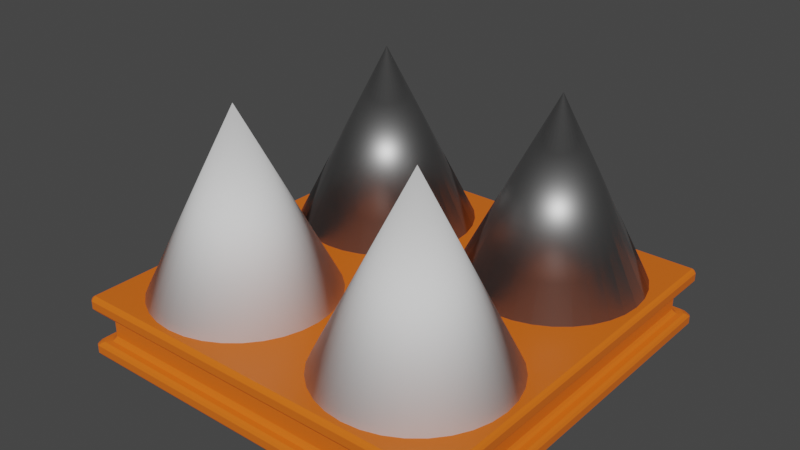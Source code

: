 # Source: spike.blend  (saved by Blender 2.82.7; exported with 4.5.12 LTS)
import bpy
from mathutils import Matrix  # noqa: F401  (used for matrix-valued properties, if any)

bpy.ops.wm.read_factory_settings(use_empty=True)
scene = bpy.context.scene
scene.name = 'Scene'

# ---- collections
col_collection = bpy.data.collections.new('Collection'); scene.collection.children.link(col_collection)

# ---- materials (node trees are filled in below, after node groups)
mat_base = bpy.data.materials.new('Base')
mat_base.alpha_threshold = 0.0
mat_base.use_transparent_shadow = False
mat_base.line_color = (0.0, 0.0, 0.0, 1.0)
mat_base_1 = bpy.data.materials.new('base')
mat_base_1.use_transparent_shadow = False

# ---- material node trees
mat_base.use_nodes = True; mat_base.node_tree.nodes.clear()
_N = mat_base.node_tree.nodes; _L = mat_base.node_tree.links
n0 = _N.new('ShaderNodeOutputMaterial'); n0.name = 'Material Output'; n0.location = (300, 300)
n1 = _N.new('ShaderNodeBsdfPrincipled'); n1.name = 'Principled BSDF'; n1.location = (10, 300)
n1.distribution = 'GGX'
n1.subsurface_method = 'BURLEY'
n1.inputs[0].default_value = (0.8, 0.148, 0.01005, 1.0)
n1.inputs[2].default_value = 0.4
n1.inputs[3].default_value = 1.45
n1.inputs[27].default_value = (0.0, 0.0, 0.0, 1.0)
n1.inputs[28].default_value = 1.0
_L.new(n1.outputs[0], n0.inputs[0])
n0.is_active_output = True
mat_base_1.use_nodes = True; mat_base_1.node_tree.nodes.clear()
_N = mat_base_1.node_tree.nodes; _L = mat_base_1.node_tree.links
n0 = _N.new('ShaderNodeOutputMaterial'); n0.name = 'Material Output'; n0.location = (300, 300)
n1 = _N.new('ShaderNodeBsdfPrincipled'); n1.name = 'Principled BSDF'; n1.location = (10, 300)
n1.distribution = 'GGX'
n1.subsurface_method = 'BURLEY'
n1.inputs[0].default_value = (0.3108, 0.3108, 0.3108, 1.0)
n1.inputs[1].default_value = 1.0
n1.inputs[3].default_value = 1.45
n1.inputs[27].default_value = (0.0, 0.0, 0.0, 1.0)
n1.inputs[28].default_value = 1.0
_L.new(n1.outputs[0], n0.inputs[0])
n0.is_active_output = True

# ---- world
world_world = bpy.data.worlds.new('World'); scene.world = world_world
world_world.use_nodes = True; world_world.node_tree.nodes.clear()
_N = world_world.node_tree.nodes; _L = world_world.node_tree.links
n0 = _N.new('ShaderNodeOutputWorld'); n0.name = 'World Output'; n0.location = (300, 300)
n1 = _N.new('ShaderNodeBackground'); n1.name = 'Background'; n1.location = (10, 300)
n1.inputs[0].default_value = (0.05088, 0.05088, 0.05088, 1.0)
_L.new(n1.outputs[0], n0.inputs[0])
n0.is_active_output = True
world_world.color = (0.05088, 0.05088, 0.05088)
world_world.use_sun_shadow = False
world_world.sun_shadow_jitter_overblur = 0.0

# ---- meshes
me_cube = bpy.data.meshes.new('Cube')
me_cube.from_pydata([(1.0, 0.98, -0.7048), (0.98, 1.0, -0.7048), (0.98, 0.98, -0.6848), (0.9921, 0.9921, -0.7048), (0.989, 0.989, -0.6958), (0.98, 0.9921, -0.6927), (0.9921, 0.98, -0.6927), (0.98, 0.98, -1.0), (0.98, 1.0, -0.98), (1.0, 0.98, -0.98), (0.98, 0.9921, -0.9921), (0.989, 0.989, -0.989), (0.9921, 0.9921, -0.98), (0.9921, 0.98, -0.9921), (0.98, -1.0, -0.7048), (1.0, -0.98, -0.7048), (0.98, -0.98, -0.6848), (0.9921, -0.9921, -0.7048), (0.989, -0.989, -0.6958), (0.9921, -0.98, -0.6927), (0.98, -0.9921, -0.6927), (1.0, -0.98, -0.98), (0.98, -1.0, -0.98), (0.98, -0.98, -1.0), (0.9921, -0.9921, -0.98), (0.989, -0.989, -0.989), (0.98, -0.9921, -0.9921), (0.9921, -0.98, -0.9921), (-1.0, 0.98, -0.7048), (-0.98, 0.98, -0.6848), (-0.98, 1.0, -0.7048), (-0.9921, 0.98, -0.6927), (-0.989, 0.989, -0.6958), (-0.98, 0.9921, -0.6927), (-0.9921, 0.9921, -0.7048), (-1.0, 0.98, -0.98), (-0.98, 1.0, -0.98), (-0.98, 0.98, -1.0), (-0.9921, 0.9921, -0.98), (-0.989, 0.989, -0.989), (-0.98, 0.9921, -0.9921), (-0.9921, 0.98, -0.9921), (-1.0, -0.98, -0.7048), (-0.98, -1.0, -0.7048), (-0.98, -0.98, -0.6848), (-0.9921, -0.9921, -0.7048), (-0.989, -0.989, -0.6958), (-0.98, -0.9921, -0.6927), (-0.9921, -0.98, -0.6927), (-1.0, -0.98, -0.98), (-0.98, -0.98, -1.0), (-0.98, -1.0, -0.98), (-0.9921, -0.98, -0.9921), (-0.989, -0.989, -0.989), (-0.98, -0.9921, -0.9921), (-0.9921, -0.9921, -0.98), (1.0, 0.98, -0.7437), (0.9801, 0.9518, -0.7652), (0.9518, 0.9801, -0.7652), (0.98, 1.0, -0.7437), (0.9921, 0.9659, -0.7563), (0.9818, 0.9818, -0.7563), (0.966, 0.966, -0.7655), (0.9659, 0.9921, -0.7563), (0.9921, 0.9921, -0.7437), (1.0, 0.98, -0.9411), (0.98, 1.0, -0.9411), (0.9518, 0.9801, -0.9196), (0.9801, 0.9518, -0.9196), (0.9921, 0.9921, -0.9411), (0.9818, 0.9818, -0.9285), (0.9659, 0.9921, -0.9284), (0.966, 0.966, -0.9193), (0.9921, 0.9659, -0.9284), (-0.98, -1.0, -0.9411), (-0.9518, -0.9801, -0.9196), (-0.9801, -0.9518, -0.9196), (-1.0, -0.98, -0.9411), (-0.9659, -0.9921, -0.9284), (-0.9818, -0.9818, -0.9285), (-0.966, -0.966, -0.9193), (-0.9921, -0.9659, -0.9284), (-0.9921, -0.9921, -0.9411), (-0.98, -1.0, -0.7437), (-1.0, -0.98, -0.7437), (-0.9801, -0.9518, -0.7652), (-0.9518, -0.9801, -0.7652), (-0.9921, -0.9921, -0.7437), (-0.9818, -0.9818, -0.7563), (-0.9921, -0.9659, -0.7563), (-0.966, -0.966, -0.7655), (-0.9659, -0.9921, -0.7563), (0.98, -1.0, -0.7437), (0.9518, -0.9801, -0.7652), (0.9801, -0.9518, -0.7652), (1.0, -0.98, -0.7437), (0.9659, -0.9921, -0.7563), (0.9818, -0.9818, -0.7563), (0.966, -0.966, -0.7655), (0.9921, -0.9659, -0.7563), (0.9921, -0.9921, -0.7437), (0.98, -1.0, -0.9411), (1.0, -0.98, -0.9411), (0.9801, -0.9518, -0.9196), (0.9518, -0.9801, -0.9196), (0.9921, -0.9921, -0.9411), (0.9818, -0.9818, -0.9285), (0.9921, -0.9659, -0.9284), (0.966, -0.966, -0.9193), (0.9659, -0.9921, -0.9284), (-1.0, 0.98, -0.7437), (-0.98, 1.0, -0.7437), (-0.9518, 0.9801, -0.7652), (-0.9801, 0.9518, -0.7652), (-0.9921, 0.9921, -0.7437), (-0.9818, 0.9818, -0.7563), (-0.9659, 0.9921, -0.7563), (-0.966, 0.966, -0.7655), (-0.9921, 0.9659, -0.7563), (-1.0, 0.98, -0.9411), (-0.9801, 0.9518, -0.9196), (-0.9518, 0.9801, -0.9196), (-0.98, 1.0, -0.9411), (-0.9921, 0.9659, -0.9284), (-0.9818, 0.9818, -0.9285), (-0.966, 0.966, -0.9193), (-0.9659, 0.9921, -0.9284), (-0.9921, 0.9921, -0.9411), (0.935, 0.915, -0.7888), (0.915, 0.935, -0.7888), (0.9267, 0.955, -0.7672), (0.955, 0.9267, -0.7672), (0.9271, 0.9271, -0.7888), (0.9332, 0.9332, -0.7762), (0.9209, 0.9429, -0.7761), (0.9408, 0.9408, -0.7674), (0.9429, 0.9209, -0.7761), (0.955, 0.9267, -0.9176), (0.9267, 0.955, -0.9176), (0.915, 0.935, -0.896), (0.935, 0.915, -0.896), (0.9408, 0.9408, -0.9173), (0.9332, 0.9332, -0.9086), (0.9209, 0.9429, -0.9087), (0.9271, 0.9271, -0.896), (0.9429, 0.9209, -0.9087), (-0.915, -0.935, -0.896), (-0.935, -0.915, -0.896), (-0.955, -0.9267, -0.9176), (-0.9267, -0.955, -0.9176), (-0.9271, -0.9271, -0.896), (-0.9332, -0.9332, -0.9086), (-0.9429, -0.9209, -0.9087), (-0.9408, -0.9408, -0.9173), (-0.9209, -0.9429, -0.9087), (-0.9267, -0.955, -0.7672), (-0.955, -0.9267, -0.7672), (-0.935, -0.915, -0.7888), (-0.915, -0.935, -0.7888), (-0.9408, -0.9408, -0.7674), (-0.9332, -0.9332, -0.7762), (-0.9429, -0.9209, -0.7761), (-0.9271, -0.9271, -0.7888), (-0.9209, -0.9429, -0.7761), (0.915, -0.935, -0.7888), (0.935, -0.915, -0.7888), (0.955, -0.9267, -0.7672), (0.9267, -0.955, -0.7672), (0.9271, -0.9271, -0.7888), (0.9332, -0.9332, -0.7762), (0.9429, -0.9209, -0.7761), (0.9408, -0.9408, -0.7674), (0.9209, -0.9429, -0.7761), (0.9267, -0.955, -0.9176), (0.955, -0.9267, -0.9176), (0.935, -0.915, -0.896), (0.915, -0.935, -0.896), (0.9408, -0.9408, -0.9173), (0.9332, -0.9332, -0.9086), (0.9429, -0.9209, -0.9087), (0.9271, -0.9271, -0.896), (0.9209, -0.9429, -0.9087), (-0.935, 0.915, -0.7888), (-0.955, 0.9267, -0.7672), (-0.9267, 0.955, -0.7672), (-0.915, 0.935, -0.7888), (-0.9429, 0.9209, -0.7761), (-0.9332, 0.9332, -0.7762), (-0.9408, 0.9408, -0.7674), (-0.9209, 0.9429, -0.7761), (-0.9271, 0.9271, -0.7888), (-0.955, 0.9267, -0.9176), (-0.935, 0.915, -0.896), (-0.915, 0.935, -0.896), (-0.9267, 0.955, -0.9176), (-0.9429, 0.9209, -0.9087), (-0.9332, 0.9332, -0.9086), (-0.9271, 0.9271, -0.896), (-0.9209, 0.9429, -0.9087), (-0.9408, 0.9408, -0.9173)], [], [(111, 30, 1, 59), (22, 101, 74, 51), (49, 77, 119, 35), (92, 14, 43, 83), (2, 29, 44, 16), (36, 122, 66, 8), (9, 65, 102, 21), (140, 128, 165, 175), (37, 7, 23, 50), (85, 113, 183, 156), (112, 58, 130, 184), (120, 76, 148, 191), (84, 42, 28, 110), (67, 121, 194, 138), (176, 164, 158, 146), (193, 185, 129, 139), (147, 157, 182, 192), (103, 68, 137, 174), (57, 94, 166, 131), (93, 86, 155, 167), (75, 104, 173, 149), (0, 3, 4, 6), (1, 5, 4, 3), (2, 6, 4, 5), (7, 10, 11, 13), (8, 12, 11, 10), (9, 13, 11, 12), (14, 17, 18, 20), (15, 19, 18, 17), (16, 20, 18, 19), (21, 24, 25, 27), (22, 26, 25, 24), (23, 27, 25, 26), (28, 31, 32, 34), (29, 33, 32, 31), (30, 34, 32, 33), (35, 38, 39, 41), (36, 40, 39, 38), (37, 41, 39, 40), (42, 45, 46, 48), (43, 47, 46, 45), (44, 48, 46, 47), (49, 52, 53, 55), (50, 54, 53, 52), (51, 55, 53, 54), (56, 60, 61, 64), (57, 62, 61, 60), (58, 63, 61, 62), (59, 64, 61, 63), (65, 69, 70, 73), (66, 71, 70, 69), (67, 72, 70, 71), (68, 73, 70, 72), (74, 78, 79, 82), (75, 80, 79, 78), (76, 81, 79, 80), (77, 82, 79, 81), (83, 87, 88, 91), (84, 89, 88, 87), (85, 90, 88, 89), (86, 91, 88, 90), (92, 96, 97, 100), (93, 98, 97, 96), (94, 99, 97, 98), (95, 100, 97, 99), (101, 105, 106, 109), (102, 107, 106, 105), (103, 108, 106, 107), (104, 109, 106, 108), (110, 114, 115, 118), (111, 116, 115, 114), (112, 117, 115, 116), (113, 118, 115, 117), (119, 123, 124, 127), (120, 125, 124, 123), (121, 126, 124, 125), (122, 127, 124, 126), (128, 132, 133, 136), (129, 134, 133, 132), (130, 135, 133, 134), (131, 136, 133, 135), (137, 141, 142, 145), (138, 143, 142, 141), (139, 144, 142, 143), (140, 145, 142, 144), (146, 150, 151, 154), (147, 152, 151, 150), (148, 153, 151, 152), (149, 154, 151, 153), (155, 159, 160, 163), (156, 161, 160, 159), (157, 162, 160, 161), (158, 163, 160, 162), (164, 168, 169, 172), (165, 170, 169, 168), (166, 171, 169, 170), (167, 172, 169, 171), (173, 177, 178, 181), (174, 179, 178, 177), (175, 180, 178, 179), (176, 181, 178, 180), (182, 186, 187, 190), (183, 188, 187, 186), (184, 189, 187, 188), (185, 190, 187, 189), (191, 195, 196, 199), (192, 197, 196, 195), (193, 198, 196, 197), (194, 199, 196, 198), (37, 50, 52, 41), (41, 52, 49, 35), (7, 37, 40, 10), (10, 40, 36, 8), (65, 9, 12, 69), (69, 12, 8, 66), (83, 43, 45, 87), (87, 45, 42, 84), (101, 22, 24, 105), (105, 24, 21, 102), (122, 36, 38, 127), (127, 38, 35, 119), (16, 44, 47, 20), (20, 47, 43, 14), (2, 16, 19, 6), (6, 19, 15, 0), (50, 23, 26, 54), (54, 26, 22, 51), (44, 29, 31, 48), (48, 31, 28, 42), (29, 2, 5, 33), (33, 5, 1, 30), (23, 7, 13, 27), (27, 13, 9, 21), (0, 56, 64, 3), (3, 64, 59, 1), (85, 156, 159, 90), (90, 159, 155, 86), (51, 74, 82, 55), (55, 82, 77, 49), (120, 191, 199, 125), (125, 199, 194, 121), (14, 92, 100, 17), (17, 100, 95, 15), (173, 104, 108, 177), (177, 108, 103, 174), (30, 111, 114, 34), (34, 114, 110, 28), (67, 138, 141, 72), (72, 141, 137, 68), (121, 67, 71, 126), (126, 71, 66, 122), (111, 59, 63, 116), (116, 63, 58, 112), (68, 103, 107, 73), (73, 107, 102, 65), (56, 95, 99, 60), (60, 99, 94, 57), (76, 120, 123, 81), (81, 123, 119, 77), (84, 110, 118, 89), (89, 118, 113, 85), (104, 75, 78, 109), (109, 78, 74, 101), (92, 83, 91, 96), (96, 91, 86, 93), (128, 140, 144, 132), (132, 144, 139, 129), (146, 158, 162, 150), (150, 162, 157, 147), (164, 176, 180, 168), (168, 180, 175, 165), (185, 193, 197, 190), (190, 197, 192, 182), (193, 139, 143, 198), (198, 143, 138, 194), (184, 130, 134, 189), (189, 134, 129, 185), (140, 175, 179, 145), (145, 179, 174, 137), (131, 166, 170, 136), (136, 170, 165, 128), (147, 192, 195, 152), (152, 195, 191, 148), (156, 183, 186, 161), (161, 186, 182, 157), (176, 146, 154, 181), (181, 154, 149, 173), (167, 155, 163, 172), (172, 163, 158, 164), (166, 94, 98, 171), (171, 98, 93, 167), (112, 184, 188, 117), (117, 188, 183, 113), (130, 58, 62, 135), (135, 62, 57, 131), (148, 76, 80, 153), (153, 80, 75, 149), (56, 0, 15, 95)])
_uv = me_cube.uv_layers.new(name='UVMap')
_uv.uv.foreach_set('vector', [0.5628, 0.2525, 0.6039, 0.2525, 0.6039, 0.4975, 0.5628, 0.4975, 0.3961, 0.7525, 0.4372, 0.7525, 0.4372, 0.9975, 0.3961, 0.9975, 0.3961, 0.0025, 0.4372, 0.0025, 0.4372, 0.2475, 0.3961, 0.2475, 0.5628, 0.7525, 0.6039, 0.7525, 0.6039, 0.9975, 0.5628, 0.9975, 0.6275, 0.5025, 0.8725, 0.5025, 0.8725, 0.7475, 0.6275, 0.7475, 0.3961, 0.2525, 0.4372, 0.2525, 0.4372, 0.4975, 0.3961, 0.4975, 0.3961, 0.5025, 0.4372, 0.5025, 0.4372, 0.7475, 0.3961, 0.7475, 0.4697, 0.5027, 0.5303, 0.5027, 0.5303, 0.7473, 0.4697, 0.7473, 0.1275, 0.5025, 0.3725, 0.5025, 0.3725, 0.7475, 0.1275, 0.7475, 0.5417, 0.00356, 0.5417, 0.2464, 0.5417, 0.2464, 0.5417, 0.003604, 0.5417, 0.2536, 0.5417, 0.4964, 0.5417, 0.4964, 0.5417, 0.2536, 0.4583, 0.2464, 0.4583, 0.00356, 0.4583, 0.003604, 0.4583, 0.2464, 0.5628, 0.0025, 0.6039, 0.0025, 0.6039, 0.2475, 0.5628, 0.2475, 0.4583, 0.4964, 0.4583, 0.2536, 0.4583, 0.2536, 0.4583, 0.4964, 0.4697, 0.7527, 0.5303, 0.7527, 0.5303, 0.9973, 0.4697, 0.9973, 0.4697, 0.2527, 0.5303, 0.2527, 0.5303, 0.4973, 0.4697, 0.4973, 0.4697, 0.002674, 0.5303, 0.002674, 0.5303, 0.2473, 0.4697, 0.2473, 0.4583, 0.7464, 0.4583, 0.5036, 0.4583, 0.5036, 0.4583, 0.7464, 0.5417, 0.5036, 0.5417, 0.7464, 0.5417, 0.7464, 0.5417, 0.5036, 0.5417, 0.7536, 0.5417, 0.9964, 0.5417, 0.9964, 0.5417, 0.7536, 0.4583, 0.9964, 0.4583, 0.7536, 0.4583, 0.7536, 0.4583, 0.9964, 0.6039, 0.5025, 0.6039, 0.5, 0.6211, 0.5, 0.625, 0.5025, 0.6039, 0.4975, 0.625, 0.4975, 0.6211, 0.5, 0.6039, 0.5, 0.6275, 0.5025, 0.625, 0.5025, 0.6211, 0.5, 0.6275, 0.5, 0.3725, 0.5025, 0.3725, 0.5, 0.3784, 0.5005, 0.375, 0.5025, 0.3961, 0.4975, 0.3961, 0.5, 0.3784, 0.5005, 0.375, 0.4975, 0.3961, 0.5025, 0.375, 0.5025, 0.3784, 0.5005, 0.3961, 0.5, 0.6039, 0.7525, 0.6039, 0.75, 0.6216, 0.7495, 0.625, 0.7525, 0.6039, 0.7475, 0.625, 0.7475, 0.6216, 0.7495, 0.6039, 0.75, 0.6275, 0.7475, 0.6275, 0.75, 0.6216, 0.7495, 0.625, 0.7475, 0.3961, 0.7475, 0.3961, 0.75, 0.3789, 0.75, 0.375, 0.7475, 0.3961, 0.7525, 0.375, 0.7525, 0.3789, 0.75, 0.3961, 0.75, 0.3725, 0.7475, 0.375, 0.7475, 0.3789, 0.75, 0.3725, 0.75, 0.6039, 0.2475, 0.625, 0.2475, 0.625, 0.2486, 0.6039, 0.25, 0.8725, 0.5025, 0.8725, 0.5, 0.8736, 0.5, 0.875, 0.5025, 0.6039, 0.2525, 0.6039, 0.25, 0.6133, 0.25, 0.625, 0.2525, 0.3961, 0.2475, 0.3961, 0.25, 0.3867, 0.25, 0.375, 0.2475, 0.3961, 0.2525, 0.375, 0.2525, 0.375, 0.2514, 0.3961, 0.25, 0.1275, 0.5025, 0.125, 0.5025, 0.125, 0.5014, 0.1275, 0.5, 0.6039, 0.0025, 0.6039, 0.0, 0.6133, 0.0, 0.625, 0.0025, 0.6039, 0.9975, 0.625, 0.9975, 0.625, 0.9986, 0.6039, 1.0, 0.8725, 0.7475, 0.875, 0.7475, 0.875, 0.7486, 0.8725, 0.75, 0.3961, 0.0025, 0.375, 0.0025, 0.375, 0.001379, 0.3961, 0.0, 0.1275, 0.7475, 0.1275, 0.75, 0.1264, 0.75, 0.125, 0.7475, 0.3961, 0.9975, 0.3961, 1.0, 0.3867, 1.0, 0.375, 0.9975, 0.5628, 0.5025, 0.5417, 0.5043, 0.5436, 0.5, 0.5628, 0.5, 0.5417, 0.5036, 0.5417, 0.5, 0.5436, 0.5, 0.5417, 0.5043, 0.5417, 0.4964, 0.5417, 0.4957, 0.5436, 0.5, 0.5417, 0.5, 0.5628, 0.4975, 0.5628, 0.5, 0.5436, 0.5, 0.5417, 0.4957, 0.4372, 0.5025, 0.4372, 0.5, 0.4564, 0.5, 0.4583, 0.5043, 0.4372, 0.4975, 0.4583, 0.4957, 0.4564, 0.5, 0.4372, 0.5, 0.4583, 0.4964, 0.4583, 0.5, 0.4564, 0.5, 0.4583, 0.4957, 0.4583, 0.5036, 0.4583, 0.5043, 0.4564, 0.5, 0.4583, 0.5, 0.4372, 0.9975, 0.4583, 0.9957, 0.4583, 0.9977, 0.4372, 1.0, 0.4583, 0.9964, 0.4583, 1.0, 0.4583, 1.0, 0.4583, 0.9957, 0.4583, 0.00356, 0.4583, 0.004261, 0.4583, 0.002281, 0.4583, 0.0, 0.4372, 0.0025, 0.4372, 0.0, 0.4506, 0.0, 0.4583, 0.004261, 0.5628, 0.9975, 0.5628, 1.0, 0.5494, 1.0, 0.5417, 0.9957, 0.5628, 0.0025, 0.5417, 0.004261, 0.5417, 0.002281, 0.5628, 0.0, 0.5417, 0.00356, 0.5417, 0.0, 0.5417, 0.0, 0.5417, 0.004261, 0.5417, 0.9964, 0.5417, 0.9957, 0.5417, 0.9977, 0.5417, 1.0, 0.5628, 0.7525, 0.5417, 0.7543, 0.5436, 0.75, 0.5628, 0.75, 0.5417, 0.7536, 0.5417, 0.75, 0.5436, 0.75, 0.5417, 0.7543, 0.5417, 0.7464, 0.5417, 0.7457, 0.5436, 0.75, 0.5417, 0.75, 0.5628, 0.7475, 0.5628, 0.75, 0.5436, 0.75, 0.5417, 0.7457, 0.4372, 0.7525, 0.4372, 0.75, 0.4564, 0.75, 0.4583, 0.7543, 0.4372, 0.7475, 0.4583, 0.7457, 0.4564, 0.75, 0.4372, 0.75, 0.4583, 0.7464, 0.4583, 0.75, 0.4564, 0.75, 0.4583, 0.7457, 0.4583, 0.7536, 0.4583, 0.7543, 0.4564, 0.75, 0.4583, 0.75, 0.5628, 0.2475, 0.5628, 0.25, 0.5436, 0.25, 0.5417, 0.2457, 0.5628, 0.2525, 0.5417, 0.2543, 0.5436, 0.25, 0.5628, 0.25, 0.5417, 0.2536, 0.5417, 0.25, 0.5436, 0.25, 0.5417, 0.2543, 0.5417, 0.2464, 0.5417, 0.2457, 0.5436, 0.25, 0.5417, 0.25, 0.4372, 0.2475, 0.4583, 0.2457, 0.4564, 0.25, 0.4372, 0.25, 0.4583, 0.2464, 0.4583, 0.25, 0.4564, 0.25, 0.4583, 0.2457, 0.4583, 0.2536, 0.4583, 0.2543, 0.4564, 0.25, 0.4583, 0.25, 0.4372, 0.2525, 0.4372, 0.25, 0.4564, 0.25, 0.4583, 0.2543, 0.5303, 0.5027, 0.5303, 0.5, 0.5406, 0.5, 0.5417, 0.5019, 0.5303, 0.4973, 0.5417, 0.4981, 0.5406, 0.5, 0.5303, 0.5, 0.5417, 0.4964, 0.5417, 0.5, 0.5406, 0.5, 0.5417, 0.4981, 0.5417, 0.5036, 0.5417, 0.5019, 0.5406, 0.5, 0.5417, 0.5, 0.4583, 0.5036, 0.4583, 0.5, 0.4594, 0.5, 0.4583, 0.5019, 0.4583, 0.4964, 0.4583, 0.4981, 0.4594, 0.5, 0.4583, 0.5, 0.4697, 0.4973, 0.4697, 0.5, 0.4594, 0.5, 0.4583, 0.4981, 0.4697, 0.5027, 0.4583, 0.5019, 0.4594, 0.5, 0.4697, 0.5, 0.4697, 0.9973, 0.4697, 1.0, 0.4625, 1.0, 0.4583, 0.9981, 0.4697, 0.002674, 0.4583, 0.001892, 0.4583, 0.0002378, 0.4697, 0.0, 0.4583, 0.003604, 0.4583, 0.0, 0.4583, 0.0, 0.4583, 0.001892, 0.4583, 0.9964, 0.4583, 0.9981, 0.4583, 0.9998, 0.4583, 1.0, 0.5417, 0.9964, 0.5417, 1.0, 0.5417, 1.0, 0.5417, 0.9981, 0.5417, 0.003604, 0.5417, 0.001892, 0.5417, 0.0002378, 0.5417, 0.0, 0.5303, 0.002674, 0.5303, 0.0, 0.5375, 0.0, 0.5417, 0.001892, 0.5303, 0.9973, 0.5417, 0.9981, 0.5417, 0.9998, 0.5303, 1.0, 0.5303, 0.7527, 0.5303, 0.75, 0.5406, 0.75, 0.5417, 0.7519, 0.5303, 0.7473, 0.5417, 0.7481, 0.5406, 0.75, 0.5303, 0.75, 0.5417, 0.7464, 0.5417, 0.75, 0.5406, 0.75, 0.5417, 0.7481, 0.5417, 0.7536, 0.5417, 0.7519, 0.5406, 0.75, 0.5417, 0.75, 0.4583, 0.7536, 0.4583, 0.75, 0.4594, 0.75, 0.4583, 0.7519, 0.4583, 0.7464, 0.4583, 0.7481, 0.4594, 0.75, 0.4583, 0.75, 0.4697, 0.7473, 0.4697, 0.75, 0.4594, 0.75, 0.4583, 0.7481, 0.4697, 0.7527, 0.4583, 0.7519, 0.4594, 0.75, 0.4697, 0.75, 0.5303, 0.2473, 0.5417, 0.2481, 0.5406, 0.25, 0.5303, 0.25, 0.5417, 0.2464, 0.5417, 0.25, 0.5406, 0.25, 0.5417, 0.2481, 0.5417, 0.2536, 0.5417, 0.2519, 0.5406, 0.25, 0.5417, 0.25, 0.5303, 0.2527, 0.5303, 0.25, 0.5406, 0.25, 0.5417, 0.2519, 0.4583, 0.2464, 0.4583, 0.2481, 0.4594, 0.25, 0.4583, 0.25, 0.4697, 0.2473, 0.4697, 0.25, 0.4594, 0.25, 0.4583, 0.2481, 0.4697, 0.2527, 0.4583, 0.2519, 0.4594, 0.25, 0.4697, 0.25, 0.4583, 0.2536, 0.4583, 0.25, 0.4594, 0.25, 0.4583, 0.2519, 0.1275, 0.5025, 0.1275, 0.7475, 0.125, 0.7475, 0.125, 0.5025, 0.375, 0.2475, 0.375, 0.0025, 0.3961, 0.0025, 0.3961, 0.2475, 0.3725, 0.5025, 0.1275, 0.5025, 0.1275, 0.5, 0.3725, 0.5, 0.375, 0.4975, 0.375, 0.2525, 0.3961, 0.2525, 0.3961, 0.4975, 0.4372, 0.5025, 0.3961, 0.5025, 0.3961, 0.5, 0.4372, 0.5, 0.4372, 0.5, 0.3961, 0.5, 0.3961, 0.4975, 0.4372, 0.4975, 0.5628, 0.9975, 0.6039, 0.9975, 0.6039, 1.0, 0.5628, 1.0, 0.5628, 0.0, 0.6039, 0.0, 0.6039, 0.0025, 0.5628, 0.0025, 0.4372, 0.7525, 0.3961, 0.7525, 0.3961, 0.75, 0.4372, 0.75, 0.4372, 0.75, 0.3961, 0.75, 0.3961, 0.7475, 0.4372, 0.7475, 0.4372, 0.2525, 0.3961, 0.2525, 0.3961, 0.25, 0.4372, 0.25, 0.4372, 0.25, 0.3961, 0.25, 0.3961, 0.2475, 0.4372, 0.2475, 0.6275, 0.7475, 0.8725, 0.7475, 0.8725, 0.75, 0.6275, 0.75, 0.625, 0.7525, 0.625, 0.9975, 0.6039, 0.9975, 0.6039, 0.7525, 0.6275, 0.5025, 0.6275, 0.7475, 0.625, 0.7475, 0.625, 0.5025, 0.625, 0.5025, 0.625, 0.7475, 0.6039, 0.7475, 0.6039, 0.5025, 0.1275, 0.7475, 0.3725, 0.7475, 0.3725, 0.75, 0.1275, 0.75, 0.375, 0.9975, 0.375, 0.7525, 0.3961, 0.7525, 0.3961, 0.9975, 0.8725, 0.7475, 0.8725, 0.5025, 0.875, 0.5025, 0.875, 0.7475, 0.625, 0.0025, 0.625, 0.2475, 0.6039, 0.2475, 0.6039, 0.0025, 0.8725, 0.5025, 0.6275, 0.5025, 0.6275, 0.5, 0.8725, 0.5, 0.625, 0.2525, 0.625, 0.4975, 0.6039, 0.4975, 0.6039, 0.2525, 0.3725, 0.7475, 0.3725, 0.5025, 0.375, 0.5025, 0.375, 0.7475, 0.375, 0.7475, 0.375, 0.5025, 0.3961, 0.5025, 0.3961, 0.7475, 0.6039, 0.5025, 0.5628, 0.5025, 0.5628, 0.5, 0.6039, 0.5, 0.6039, 0.5, 0.5628, 0.5, 0.5628, 0.4975, 0.6039, 0.4975, 0.5417, 0.00356, 0.5417, 0.003604, 0.5417, 0.0, 0.5417, 0.0, 0.5417, 1.0, 0.5417, 1.0, 0.5417, 0.9964, 0.5417, 0.9964, 0.3961, 0.9975, 0.4372, 0.9975, 0.4372, 1.0, 0.3961, 1.0, 0.3961, 0.0, 0.4372, 0.0, 0.4372, 0.0025, 0.3961, 0.0025, 0.4583, 0.2464, 0.4583, 0.2464, 0.4583, 0.25, 0.4583, 0.25, 0.4583, 0.25, 0.4583, 0.25, 0.4583, 0.2536, 0.4583, 0.2536, 0.6039, 0.7525, 0.5628, 0.7525, 0.5628, 0.75, 0.6039, 0.75, 0.6039, 0.75, 0.5628, 0.75, 0.5628, 0.7475, 0.6039, 0.7475, 0.4583, 0.7536, 0.4583, 0.7536, 0.4583, 0.75, 0.4583, 0.75, 0.4583, 0.75, 0.4583, 0.75, 0.4583, 0.7464, 0.4583, 0.7464, 0.6039, 0.2525, 0.5628, 0.2525, 0.5628, 0.25, 0.6039, 0.25, 0.6039, 0.25, 0.5628, 0.25, 0.5628, 0.2475, 0.6039, 0.2475, 0.4583, 0.4964, 0.4583, 0.4964, 0.4583, 0.5, 0.4583, 0.5, 0.4583, 0.5, 0.4583, 0.5, 0.4583, 0.5036, 0.4583, 0.5036, 0.4583, 0.2536, 0.4583, 0.4964, 0.4583, 0.4957, 0.4583, 0.2543, 0.4583, 0.2543, 0.4583, 0.4957, 0.4372, 0.4975, 0.4372, 0.2525, 0.5628, 0.2525, 0.5628, 0.4975, 0.5417, 0.4957, 0.5417, 0.2543, 0.5417, 0.2543, 0.5417, 0.4957, 0.5417, 0.4964, 0.5417, 0.2536, 0.4583, 0.5036, 0.4583, 0.7464, 0.4583, 0.7457, 0.4583, 0.5043, 0.4583, 0.5043, 0.4583, 0.7457, 0.4372, 0.7475, 0.4372, 0.5025, 0.5628, 0.5025, 0.5628, 0.7475, 0.5417, 0.7457, 0.5417, 0.5043, 0.5417, 0.5043, 0.5417, 0.7457, 0.5417, 0.7464, 0.5417, 0.5036, 0.4583, 0.00356, 0.4583, 0.2464, 0.4583, 0.2457, 0.4583, 0.004261, 0.4583, 0.004261, 0.4583, 0.2457, 0.4372, 0.2475, 0.4372, 0.0025, 0.5628, 0.0025, 0.5628, 0.2475, 0.5417, 0.2457, 0.5417, 0.004261, 0.5417, 0.004261, 0.5417, 0.2457, 0.5417, 0.2464, 0.5417, 0.00356, 0.4583, 0.7536, 0.4583, 0.9964, 0.4583, 0.9957, 0.4583, 0.7543, 0.4583, 0.7543, 0.4583, 0.9957, 0.4372, 0.9975, 0.4372, 0.7525, 0.5628, 0.7525, 0.5628, 0.9975, 0.5417, 0.9957, 0.5417, 0.7543, 0.5417, 0.7543, 0.5417, 0.9957, 0.5417, 0.9964, 0.5417, 0.7536, 0.5303, 0.5027, 0.4697, 0.5027, 0.4697, 0.5, 0.5303, 0.5, 0.5303, 0.5, 0.4697, 0.5, 0.4697, 0.4973, 0.5303, 0.4973, 0.4697, 0.9973, 0.5303, 0.9973, 0.5303, 1.0, 0.4697, 1.0, 0.4697, 0.0, 0.5303, 0.0, 0.5303, 0.002674, 0.4697, 0.002674, 0.5303, 0.7527, 0.4697, 0.7527, 0.4697, 0.75, 0.5303, 0.75, 0.5303, 0.75, 0.4697, 0.75, 0.4697, 0.7473, 0.5303, 0.7473, 0.5303, 0.2527, 0.4697, 0.2527, 0.4697, 0.25, 0.5303, 0.25, 0.5303, 0.25, 0.4697, 0.25, 0.4697, 0.2473, 0.5303, 0.2473, 0.4697, 0.2527, 0.4697, 0.4973, 0.4583, 0.4981, 0.4583, 0.2519, 0.4583, 0.2519, 0.4583, 0.4981, 0.4583, 0.4964, 0.4583, 0.2536, 0.5417, 0.2536, 0.5417, 0.4964, 0.5417, 0.4981, 0.5417, 0.2519, 0.5417, 0.2519, 0.5417, 0.4981, 0.5303, 0.4973, 0.5303, 0.2527, 0.4697, 0.5027, 0.4697, 0.7473, 0.4583, 0.7481, 0.4583, 0.5019, 0.4583, 0.5019, 0.4583, 0.7481, 0.4583, 0.7464, 0.4583, 0.5036, 0.5417, 0.5036, 0.5417, 0.7464, 0.5417, 0.7481, 0.5417, 0.5019, 0.5417, 0.5019, 0.5417, 0.7481, 0.5303, 0.7473, 0.5303, 0.5027, 0.4697, 0.002674, 0.4697, 0.2473, 0.4583, 0.2481, 0.4583, 0.001892, 0.4583, 0.001892, 0.4583, 0.2481, 0.4583, 0.2464, 0.4583, 0.003604, 0.5417, 0.003604, 0.5417, 0.2464, 0.5417, 0.2481, 0.5417, 0.001892, 0.5417, 0.001892, 0.5417, 0.2481, 0.5303, 0.2473, 0.5303, 0.002674, 0.4697, 0.7527, 0.4697, 0.9973, 0.4583, 0.9981, 0.4583, 0.7519, 0.4583, 0.7519, 0.4583, 0.9981, 0.4583, 0.9964, 0.4583, 0.7536, 0.5417, 0.7536, 0.5417, 0.9964, 0.5417, 0.9981, 0.5417, 0.7519, 0.5417, 0.7519, 0.5417, 0.9981, 0.5303, 0.9973, 0.5303, 0.7527, 0.5417, 0.7464, 0.5417, 0.7464, 0.5417, 0.75, 0.5417, 0.75, 0.5417, 0.75, 0.5417, 0.75, 0.5417, 0.7536, 0.5417, 0.7536, 0.5417, 0.2536, 0.5417, 0.2536, 0.5417, 0.25, 0.5417, 0.25, 0.5417, 0.25, 0.5417, 0.25, 0.5417, 0.2464, 0.5417, 0.2464, 0.5417, 0.4964, 0.5417, 0.4964, 0.5417, 0.5, 0.5417, 0.5, 0.5417, 0.5, 0.5417, 0.5, 0.5417, 0.5036, 0.5417, 0.5036, 0.4583, 0.003604, 0.4583, 0.00356, 0.4583, 0.0, 0.4583, 0.0, 0.4583, 1.0, 0.4583, 1.0, 0.4583, 0.9964, 0.4583, 0.9964, 0.5628, 0.5025, 0.6039, 0.5025, 0.6039, 0.7475, 0.5628, 0.7475])
me_cube.materials.append(mat_base)
me_cube.use_remesh_preserve_volume = False
me_cube.use_remesh_preserve_attributes = False
me_cube.use_mirror_vertex_groups = False
me_cube.update()
me_cone = bpy.data.meshes.new('Cone')
me_cone.from_pydata([(0.0, 1.0, -1.0), (0.1951, 0.9808, -1.0), (0.3827, 0.9239, -1.0), (0.5556, 0.8315, -1.0), (0.7071, 0.7071, -1.0), (0.8315, 0.5556, -1.0), (0.9239, 0.3827, -1.0), (0.9808, 0.1951, -1.0), (1.0, 7.55e-08, -1.0), (0.9808, -0.1951, -1.0), (0.9239, -0.3827, -1.0), (0.8315, -0.5556, -1.0), (0.7071, -0.7071, -1.0), (0.5556, -0.8315, -1.0), (0.3827, -0.9239, -1.0), (0.1951, -0.9808, -1.0), (-3.258e-07, -1.0, -1.0), (-0.1951, -0.9808, -1.0), (-0.3827, -0.9239, -1.0), (-0.5556, -0.8315, -1.0), (-0.7071, -0.7071, -1.0), (-0.8315, -0.5556, -1.0), (-0.9239, -0.3827, -1.0), (0.0, 0.0, 1.0), (-0.9808, -0.1951, -1.0), (-1.0, 9.656e-07, -1.0), (-0.9808, 0.1951, -1.0), (-0.9239, 0.3827, -1.0), (-0.8315, 0.5556, -1.0), (-0.7071, 0.7071, -1.0), (-0.5556, 0.8315, -1.0), (-0.3827, 0.9239, -1.0), (-0.1951, 0.9808, -1.0)], [], [(0, 23, 1), (1, 23, 2), (2, 23, 3), (3, 23, 4), (4, 23, 5), (5, 23, 6), (6, 23, 7), (7, 23, 8), (8, 23, 9), (9, 23, 10), (10, 23, 11), (11, 23, 12), (12, 23, 13), (13, 23, 14), (14, 23, 15), (15, 23, 16), (16, 23, 17), (17, 23, 18), (18, 23, 19), (19, 23, 20), (20, 23, 21), (21, 23, 22), (22, 23, 24), (24, 23, 25), (25, 23, 26), (26, 23, 27), (27, 23, 28), (28, 23, 29), (29, 23, 30), (30, 23, 31), (31, 23, 32), (32, 23, 0), (0, 1, 2, 3, 4, 5, 6, 7, 8, 9, 10, 11, 12, 13, 14, 15, 16, 17, 18, 19, 20, 21, 22, 24, 25, 26, 27, 28, 29, 30, 31, 32)])
me_cone.polygons.foreach_set('use_smooth', [True] * 33)
_uv = me_cone.uv_layers.new(name='UVMap')
_uv.uv.foreach_set('vector', [0.25, 0.49, 0.25, 0.25, 0.2968, 0.4854, 0.2968, 0.4854, 0.25, 0.25, 0.3418, 0.4717, 0.3418, 0.4717, 0.25, 0.25, 0.3833, 0.4496, 0.3833, 0.4496, 0.25, 0.25, 0.4197, 0.4197, 0.4197, 0.4197, 0.25, 0.25, 0.4496, 0.3833, 0.4496, 0.3833, 0.25, 0.25, 0.4717, 0.3418, 0.4717, 0.3418, 0.25, 0.25, 0.4854, 0.2968, 0.4854, 0.2968, 0.25, 0.25, 0.49, 0.25, 0.49, 0.25, 0.25, 0.25, 0.4854, 0.2032, 0.4854, 0.2032, 0.25, 0.25, 0.4717, 0.1582, 0.4717, 0.1582, 0.25, 0.25, 0.4496, 0.1167, 0.4496, 0.1167, 0.25, 0.25, 0.4197, 0.08029, 0.4197, 0.08029, 0.25, 0.25, 0.3833, 0.05045, 0.3833, 0.05045, 0.25, 0.25, 0.3418, 0.02827, 0.3418, 0.02827, 0.25, 0.25, 0.2968, 0.01461, 0.2968, 0.01461, 0.25, 0.25, 0.25, 0.01, 0.25, 0.01, 0.25, 0.25, 0.2032, 0.01461, 0.2032, 0.01461, 0.25, 0.25, 0.1582, 0.02827, 0.1582, 0.02827, 0.25, 0.25, 0.1167, 0.05045, 0.1167, 0.05045, 0.25, 0.25, 0.08029, 0.08029, 0.08029, 0.08029, 0.25, 0.25, 0.05045, 0.1167, 0.05045, 0.1167, 0.25, 0.25, 0.02827, 0.1582, 0.02827, 0.1582, 0.25, 0.25, 0.01461, 0.2032, 0.01461, 0.2032, 0.25, 0.25, 0.01, 0.25, 0.01, 0.25, 0.25, 0.25, 0.01461, 0.2968, 0.01461, 0.2968, 0.25, 0.25, 0.02827, 0.3418, 0.02827, 0.3418, 0.25, 0.25, 0.05045, 0.3833, 0.05045, 0.3833, 0.25, 0.25, 0.08029, 0.4197, 0.08029, 0.4197, 0.25, 0.25, 0.1167, 0.4496, 0.1167, 0.4496, 0.25, 0.25, 0.1582, 0.4717, 0.1582, 0.4717, 0.25, 0.25, 0.2032, 0.4854, 0.2032, 0.4854, 0.25, 0.25, 0.25, 0.49, 0.75, 0.49, 0.7968, 0.4854, 0.8418, 0.4717, 0.8833, 0.4496, 0.9197, 0.4197, 0.9496, 0.3833, 0.9717, 0.3418, 0.9854, 0.2968, 0.99, 0.25, 0.9854, 0.2032, 0.9717, 0.1582, 0.9496, 0.1167, 0.9197, 0.08029, 0.8833, 0.05045, 0.8418, 0.02827, 0.7968, 0.01461, 0.75, 0.01, 0.7032, 0.01461, 0.6582, 0.02827, 0.6167, 0.05045, 0.5803, 0.08029, 0.5504, 0.1167, 0.5283, 0.1582, 0.5146, 0.2032, 0.51, 0.25, 0.5146, 0.2968, 0.5283, 0.3418, 0.5504, 0.3833, 0.5803, 0.4197, 0.6167, 0.4496, 0.6582, 0.4717, 0.7032, 0.4854])
me_cone.materials.append(mat_base_1)
me_cone.use_remesh_fix_poles = True
me_cone.use_remesh_preserve_attributes = False
me_cone.use_mirror_vertex_groups = False
me_cone.update()
me_cone_001 = bpy.data.meshes.new('Cone.001')
me_cone_001.from_pydata([(0.0, 1.0, -1.0), (0.1951, 0.9808, -1.0), (0.3827, 0.9239, -1.0), (0.5556, 0.8315, -1.0), (0.7071, 0.7071, -1.0), (0.8315, 0.5556, -1.0), (0.9239, 0.3827, -1.0), (0.9808, 0.1951, -1.0), (1.0, 7.55e-08, -1.0), (0.9808, -0.1951, -1.0), (0.9239, -0.3827, -1.0), (0.8315, -0.5556, -1.0), (0.7071, -0.7071, -1.0), (0.5556, -0.8315, -1.0), (0.3827, -0.9239, -1.0), (0.1951, -0.9808, -1.0), (-3.258e-07, -1.0, -1.0), (-0.1951, -0.9808, -1.0), (-0.3827, -0.9239, -1.0), (-0.5556, -0.8315, -1.0), (-0.7071, -0.7071, -1.0), (-0.8315, -0.5556, -1.0), (-0.9239, -0.3827, -1.0), (0.0, 0.0, 1.0), (-0.9808, -0.1951, -1.0), (-1.0, 9.656e-07, -1.0), (-0.9808, 0.1951, -1.0), (-0.9239, 0.3827, -1.0), (-0.8315, 0.5556, -1.0), (-0.7071, 0.7071, -1.0), (-0.5556, 0.8315, -1.0), (-0.3827, 0.9239, -1.0), (-0.1951, 0.9808, -1.0)], [], [(0, 23, 1), (1, 23, 2), (2, 23, 3), (3, 23, 4), (4, 23, 5), (5, 23, 6), (6, 23, 7), (7, 23, 8), (8, 23, 9), (9, 23, 10), (10, 23, 11), (11, 23, 12), (12, 23, 13), (13, 23, 14), (14, 23, 15), (15, 23, 16), (16, 23, 17), (17, 23, 18), (18, 23, 19), (19, 23, 20), (20, 23, 21), (21, 23, 22), (22, 23, 24), (24, 23, 25), (25, 23, 26), (26, 23, 27), (27, 23, 28), (28, 23, 29), (29, 23, 30), (30, 23, 31), (31, 23, 32), (32, 23, 0), (0, 1, 2, 3, 4, 5, 6, 7, 8, 9, 10, 11, 12, 13, 14, 15, 16, 17, 18, 19, 20, 21, 22, 24, 25, 26, 27, 28, 29, 30, 31, 32)])
me_cone_001.polygons.foreach_set('use_smooth', [True] * 33)
_uv = me_cone_001.uv_layers.new(name='UVMap')
_uv.uv.foreach_set('vector', [0.25, 0.49, 0.25, 0.25, 0.2968, 0.4854, 0.2968, 0.4854, 0.25, 0.25, 0.3418, 0.4717, 0.3418, 0.4717, 0.25, 0.25, 0.3833, 0.4496, 0.3833, 0.4496, 0.25, 0.25, 0.4197, 0.4197, 0.4197, 0.4197, 0.25, 0.25, 0.4496, 0.3833, 0.4496, 0.3833, 0.25, 0.25, 0.4717, 0.3418, 0.4717, 0.3418, 0.25, 0.25, 0.4854, 0.2968, 0.4854, 0.2968, 0.25, 0.25, 0.49, 0.25, 0.49, 0.25, 0.25, 0.25, 0.4854, 0.2032, 0.4854, 0.2032, 0.25, 0.25, 0.4717, 0.1582, 0.4717, 0.1582, 0.25, 0.25, 0.4496, 0.1167, 0.4496, 0.1167, 0.25, 0.25, 0.4197, 0.08029, 0.4197, 0.08029, 0.25, 0.25, 0.3833, 0.05045, 0.3833, 0.05045, 0.25, 0.25, 0.3418, 0.02827, 0.3418, 0.02827, 0.25, 0.25, 0.2968, 0.01461, 0.2968, 0.01461, 0.25, 0.25, 0.25, 0.01, 0.25, 0.01, 0.25, 0.25, 0.2032, 0.01461, 0.2032, 0.01461, 0.25, 0.25, 0.1582, 0.02827, 0.1582, 0.02827, 0.25, 0.25, 0.1167, 0.05045, 0.1167, 0.05045, 0.25, 0.25, 0.08029, 0.08029, 0.08029, 0.08029, 0.25, 0.25, 0.05045, 0.1167, 0.05045, 0.1167, 0.25, 0.25, 0.02827, 0.1582, 0.02827, 0.1582, 0.25, 0.25, 0.01461, 0.2032, 0.01461, 0.2032, 0.25, 0.25, 0.01, 0.25, 0.01, 0.25, 0.25, 0.25, 0.01461, 0.2968, 0.01461, 0.2968, 0.25, 0.25, 0.02827, 0.3418, 0.02827, 0.3418, 0.25, 0.25, 0.05045, 0.3833, 0.05045, 0.3833, 0.25, 0.25, 0.08029, 0.4197, 0.08029, 0.4197, 0.25, 0.25, 0.1167, 0.4496, 0.1167, 0.4496, 0.25, 0.25, 0.1582, 0.4717, 0.1582, 0.4717, 0.25, 0.25, 0.2032, 0.4854, 0.2032, 0.4854, 0.25, 0.25, 0.25, 0.49, 0.75, 0.49, 0.7968, 0.4854, 0.8418, 0.4717, 0.8833, 0.4496, 0.9197, 0.4197, 0.9496, 0.3833, 0.9717, 0.3418, 0.9854, 0.2968, 0.99, 0.25, 0.9854, 0.2032, 0.9717, 0.1582, 0.9496, 0.1167, 0.9197, 0.08029, 0.8833, 0.05045, 0.8418, 0.02827, 0.7968, 0.01461, 0.75, 0.01, 0.7032, 0.01461, 0.6582, 0.02827, 0.6167, 0.05045, 0.5803, 0.08029, 0.5504, 0.1167, 0.5283, 0.1582, 0.5146, 0.2032, 0.51, 0.25, 0.5146, 0.2968, 0.5283, 0.3418, 0.5504, 0.3833, 0.5803, 0.4197, 0.6167, 0.4496, 0.6582, 0.4717, 0.7032, 0.4854])
me_cone_001.materials.append(mat_base_1)
me_cone_001.use_remesh_fix_poles = True
me_cone_001.use_remesh_preserve_attributes = False
me_cone_001.use_mirror_vertex_groups = False
me_cone_001.update()
me_cone_003 = bpy.data.meshes.new('Cone.003')
me_cone_003.from_pydata([(0.0, 1.0, -1.0), (0.1951, 0.9808, -1.0), (0.3827, 0.9239, -1.0), (0.5556, 0.8315, -1.0), (0.7071, 0.7071, -1.0), (0.8315, 0.5556, -1.0), (0.9239, 0.3827, -1.0), (0.9808, 0.1951, -1.0), (1.0, 7.55e-08, -1.0), (0.9808, -0.1951, -1.0), (0.9239, -0.3827, -1.0), (0.8315, -0.5556, -1.0), (0.7071, -0.7071, -1.0), (0.5556, -0.8315, -1.0), (0.3827, -0.9239, -1.0), (0.1951, -0.9808, -1.0), (-3.258e-07, -1.0, -1.0), (-0.1951, -0.9808, -1.0), (-0.3827, -0.9239, -1.0), (-0.5556, -0.8315, -1.0), (-0.7071, -0.7071, -1.0), (-0.8315, -0.5556, -1.0), (-0.9239, -0.3827, -1.0), (0.0, 0.0, 1.0), (-0.9808, -0.1951, -1.0), (-1.0, 9.656e-07, -1.0), (-0.9808, 0.1951, -1.0), (-0.9239, 0.3827, -1.0), (-0.8315, 0.5556, -1.0), (-0.7071, 0.7071, -1.0), (-0.5556, 0.8315, -1.0), (-0.3827, 0.9239, -1.0), (-0.1951, 0.9808, -1.0)], [], [(0, 23, 1), (1, 23, 2), (2, 23, 3), (3, 23, 4), (4, 23, 5), (5, 23, 6), (6, 23, 7), (7, 23, 8), (8, 23, 9), (9, 23, 10), (10, 23, 11), (11, 23, 12), (12, 23, 13), (13, 23, 14), (14, 23, 15), (15, 23, 16), (16, 23, 17), (17, 23, 18), (18, 23, 19), (19, 23, 20), (20, 23, 21), (21, 23, 22), (22, 23, 24), (24, 23, 25), (25, 23, 26), (26, 23, 27), (27, 23, 28), (28, 23, 29), (29, 23, 30), (30, 23, 31), (31, 23, 32), (32, 23, 0), (0, 1, 2, 3, 4, 5, 6, 7, 8, 9, 10, 11, 12, 13, 14, 15, 16, 17, 18, 19, 20, 21, 22, 24, 25, 26, 27, 28, 29, 30, 31, 32)])
me_cone_003.polygons.foreach_set('use_smooth', [True] * 33)
_uv = me_cone_003.uv_layers.new(name='UVMap')
_uv.uv.foreach_set('vector', [0.25, 0.49, 0.25, 0.25, 0.2968, 0.4854, 0.2968, 0.4854, 0.25, 0.25, 0.3418, 0.4717, 0.3418, 0.4717, 0.25, 0.25, 0.3833, 0.4496, 0.3833, 0.4496, 0.25, 0.25, 0.4197, 0.4197, 0.4197, 0.4197, 0.25, 0.25, 0.4496, 0.3833, 0.4496, 0.3833, 0.25, 0.25, 0.4717, 0.3418, 0.4717, 0.3418, 0.25, 0.25, 0.4854, 0.2968, 0.4854, 0.2968, 0.25, 0.25, 0.49, 0.25, 0.49, 0.25, 0.25, 0.25, 0.4854, 0.2032, 0.4854, 0.2032, 0.25, 0.25, 0.4717, 0.1582, 0.4717, 0.1582, 0.25, 0.25, 0.4496, 0.1167, 0.4496, 0.1167, 0.25, 0.25, 0.4197, 0.08029, 0.4197, 0.08029, 0.25, 0.25, 0.3833, 0.05045, 0.3833, 0.05045, 0.25, 0.25, 0.3418, 0.02827, 0.3418, 0.02827, 0.25, 0.25, 0.2968, 0.01461, 0.2968, 0.01461, 0.25, 0.25, 0.25, 0.01, 0.25, 0.01, 0.25, 0.25, 0.2032, 0.01461, 0.2032, 0.01461, 0.25, 0.25, 0.1582, 0.02827, 0.1582, 0.02827, 0.25, 0.25, 0.1167, 0.05045, 0.1167, 0.05045, 0.25, 0.25, 0.08029, 0.08029, 0.08029, 0.08029, 0.25, 0.25, 0.05045, 0.1167, 0.05045, 0.1167, 0.25, 0.25, 0.02827, 0.1582, 0.02827, 0.1582, 0.25, 0.25, 0.01461, 0.2032, 0.01461, 0.2032, 0.25, 0.25, 0.01, 0.25, 0.01, 0.25, 0.25, 0.25, 0.01461, 0.2968, 0.01461, 0.2968, 0.25, 0.25, 0.02827, 0.3418, 0.02827, 0.3418, 0.25, 0.25, 0.05045, 0.3833, 0.05045, 0.3833, 0.25, 0.25, 0.08029, 0.4197, 0.08029, 0.4197, 0.25, 0.25, 0.1167, 0.4496, 0.1167, 0.4496, 0.25, 0.25, 0.1582, 0.4717, 0.1582, 0.4717, 0.25, 0.25, 0.2032, 0.4854, 0.2032, 0.4854, 0.25, 0.25, 0.25, 0.49, 0.75, 0.49, 0.7968, 0.4854, 0.8418, 0.4717, 0.8833, 0.4496, 0.9197, 0.4197, 0.9496, 0.3833, 0.9717, 0.3418, 0.9854, 0.2968, 0.99, 0.25, 0.9854, 0.2032, 0.9717, 0.1582, 0.9496, 0.1167, 0.9197, 0.08029, 0.8833, 0.05045, 0.8418, 0.02827, 0.7968, 0.01461, 0.75, 0.01, 0.7032, 0.01461, 0.6582, 0.02827, 0.6167, 0.05045, 0.5803, 0.08029, 0.5504, 0.1167, 0.5283, 0.1582, 0.5146, 0.2032, 0.51, 0.25, 0.5146, 0.2968, 0.5283, 0.3418, 0.5504, 0.3833, 0.5803, 0.4197, 0.6167, 0.4496, 0.6582, 0.4717, 0.7032, 0.4854])
me_cone_003.use_remesh_fix_poles = True
me_cone_003.use_remesh_preserve_attributes = False
me_cone_003.use_mirror_vertex_groups = False
me_cone_003.update()
me_cone_002 = bpy.data.meshes.new('Cone.002')
me_cone_002.from_pydata([(0.0, 1.0, -1.0), (0.1951, 0.9808, -1.0), (0.3827, 0.9239, -1.0), (0.5556, 0.8315, -1.0), (0.7071, 0.7071, -1.0), (0.8315, 0.5556, -1.0), (0.9239, 0.3827, -1.0), (0.9808, 0.1951, -1.0), (1.0, 7.55e-08, -1.0), (0.9808, -0.1951, -1.0), (0.9239, -0.3827, -1.0), (0.8315, -0.5556, -1.0), (0.7071, -0.7071, -1.0), (0.5556, -0.8315, -1.0), (0.3827, -0.9239, -1.0), (0.1951, -0.9808, -1.0), (-3.258e-07, -1.0, -1.0), (-0.1951, -0.9808, -1.0), (-0.3827, -0.9239, -1.0), (-0.5556, -0.8315, -1.0), (-0.7071, -0.7071, -1.0), (-0.8315, -0.5556, -1.0), (-0.9239, -0.3827, -1.0), (0.0, 0.0, 1.0), (-0.9808, -0.1951, -1.0), (-1.0, 9.656e-07, -1.0), (-0.9808, 0.1951, -1.0), (-0.9239, 0.3827, -1.0), (-0.8315, 0.5556, -1.0), (-0.7071, 0.7071, -1.0), (-0.5556, 0.8315, -1.0), (-0.3827, 0.9239, -1.0), (-0.1951, 0.9808, -1.0)], [], [(0, 23, 1), (1, 23, 2), (2, 23, 3), (3, 23, 4), (4, 23, 5), (5, 23, 6), (6, 23, 7), (7, 23, 8), (8, 23, 9), (9, 23, 10), (10, 23, 11), (11, 23, 12), (12, 23, 13), (13, 23, 14), (14, 23, 15), (15, 23, 16), (16, 23, 17), (17, 23, 18), (18, 23, 19), (19, 23, 20), (20, 23, 21), (21, 23, 22), (22, 23, 24), (24, 23, 25), (25, 23, 26), (26, 23, 27), (27, 23, 28), (28, 23, 29), (29, 23, 30), (30, 23, 31), (31, 23, 32), (32, 23, 0), (0, 1, 2, 3, 4, 5, 6, 7, 8, 9, 10, 11, 12, 13, 14, 15, 16, 17, 18, 19, 20, 21, 22, 24, 25, 26, 27, 28, 29, 30, 31, 32)])
me_cone_002.polygons.foreach_set('use_smooth', [True] * 33)
_uv = me_cone_002.uv_layers.new(name='UVMap')
_uv.uv.foreach_set('vector', [0.25, 0.49, 0.25, 0.25, 0.2968, 0.4854, 0.2968, 0.4854, 0.25, 0.25, 0.3418, 0.4717, 0.3418, 0.4717, 0.25, 0.25, 0.3833, 0.4496, 0.3833, 0.4496, 0.25, 0.25, 0.4197, 0.4197, 0.4197, 0.4197, 0.25, 0.25, 0.4496, 0.3833, 0.4496, 0.3833, 0.25, 0.25, 0.4717, 0.3418, 0.4717, 0.3418, 0.25, 0.25, 0.4854, 0.2968, 0.4854, 0.2968, 0.25, 0.25, 0.49, 0.25, 0.49, 0.25, 0.25, 0.25, 0.4854, 0.2032, 0.4854, 0.2032, 0.25, 0.25, 0.4717, 0.1582, 0.4717, 0.1582, 0.25, 0.25, 0.4496, 0.1167, 0.4496, 0.1167, 0.25, 0.25, 0.4197, 0.08029, 0.4197, 0.08029, 0.25, 0.25, 0.3833, 0.05045, 0.3833, 0.05045, 0.25, 0.25, 0.3418, 0.02827, 0.3418, 0.02827, 0.25, 0.25, 0.2968, 0.01461, 0.2968, 0.01461, 0.25, 0.25, 0.25, 0.01, 0.25, 0.01, 0.25, 0.25, 0.2032, 0.01461, 0.2032, 0.01461, 0.25, 0.25, 0.1582, 0.02827, 0.1582, 0.02827, 0.25, 0.25, 0.1167, 0.05045, 0.1167, 0.05045, 0.25, 0.25, 0.08029, 0.08029, 0.08029, 0.08029, 0.25, 0.25, 0.05045, 0.1167, 0.05045, 0.1167, 0.25, 0.25, 0.02827, 0.1582, 0.02827, 0.1582, 0.25, 0.25, 0.01461, 0.2032, 0.01461, 0.2032, 0.25, 0.25, 0.01, 0.25, 0.01, 0.25, 0.25, 0.25, 0.01461, 0.2968, 0.01461, 0.2968, 0.25, 0.25, 0.02827, 0.3418, 0.02827, 0.3418, 0.25, 0.25, 0.05045, 0.3833, 0.05045, 0.3833, 0.25, 0.25, 0.08029, 0.4197, 0.08029, 0.4197, 0.25, 0.25, 0.1167, 0.4496, 0.1167, 0.4496, 0.25, 0.25, 0.1582, 0.4717, 0.1582, 0.4717, 0.25, 0.25, 0.2032, 0.4854, 0.2032, 0.4854, 0.25, 0.25, 0.25, 0.49, 0.75, 0.49, 0.7968, 0.4854, 0.8418, 0.4717, 0.8833, 0.4496, 0.9197, 0.4197, 0.9496, 0.3833, 0.9717, 0.3418, 0.9854, 0.2968, 0.99, 0.25, 0.9854, 0.2032, 0.9717, 0.1582, 0.9496, 0.1167, 0.9197, 0.08029, 0.8833, 0.05045, 0.8418, 0.02827, 0.7968, 0.01461, 0.75, 0.01, 0.7032, 0.01461, 0.6582, 0.02827, 0.6167, 0.05045, 0.5803, 0.08029, 0.5504, 0.1167, 0.5283, 0.1582, 0.5146, 0.2032, 0.51, 0.25, 0.5146, 0.2968, 0.5283, 0.3418, 0.5504, 0.3833, 0.5803, 0.4197, 0.6167, 0.4496, 0.6582, 0.4717, 0.7032, 0.4854])
me_cone_002.use_remesh_fix_poles = True
me_cone_002.use_remesh_preserve_attributes = False
me_cone_002.use_mirror_vertex_groups = False
me_cone_002.update()

# ---- objects
ob_base = bpy.data.objects.new('Base', me_cube)
ob_spike = bpy.data.objects.new('Spike', me_cone)
ob_spike_001 = bpy.data.objects.new('Spike.001', me_cone_001)
ob_spike_002 = bpy.data.objects.new('Spike.002', me_cone_003)
ob_spike_003 = bpy.data.objects.new('Spike.003', me_cone_002)

# ---- transforms, parenting, visibility, modifiers, constraints
ob_base.location = (0.0, 0.0, 0.1391)
ob_base.lock_rotations_4d = False
ob_base.empty_display_type = 'ARROWS'
ob_base.lineart.crease_threshold = 0.0
ob_spike.parent = ob_base
ob_spike.matrix_parent_inverse = Matrix(((1.0, -0.0, 0.0, -0.0), (-0.0, 1.0, -0.0, 0.0), (0.0, -0.0, 1.0, -0.1391), (-0.0, 0.0, -0.0, 1.0)))
ob_spike.location = (0.5, 0.5, -0.1031)
ob_spike.scale = (0.4633, 0.4633, 0.4633)
ob_spike.lineart.crease_threshold = 0.0
ob_spike_001.parent = ob_base
ob_spike_001.matrix_parent_inverse = Matrix(((1.0, -0.0, 0.0, -0.0), (-0.0, 1.0, -0.0, 0.0), (0.0, -0.0, 1.0, -0.1391), (-0.0, 0.0, -0.0, 1.0)))
ob_spike_001.location = (-0.5, 0.5, -0.1031)
ob_spike_001.scale = (0.4633, 0.4633, 0.4633)
ob_spike_001.lineart.crease_threshold = 0.0
ob_spike_002.parent = ob_base
ob_spike_002.matrix_parent_inverse = Matrix(((1.0, -0.0, 0.0, -0.0), (-0.0, 1.0, -0.0, 0.0), (0.0, -0.0, 1.0, -0.1391), (-0.0, 0.0, -0.0, 1.0)))
ob_spike_002.location = (0.5, -0.5, -0.1031)
ob_spike_002.scale = (0.4633, 0.4633, 0.4633)
ob_spike_002.lineart.crease_threshold = 0.0
ob_spike_003.parent = ob_base
ob_spike_003.matrix_parent_inverse = Matrix(((1.0, -0.0, 0.0, -0.0), (-0.0, 1.0, -0.0, 0.0), (0.0, -0.0, 1.0, -0.1391), (-0.0, 0.0, -0.0, 1.0)))
ob_spike_003.location = (-0.5, -0.5, -0.1031)
ob_spike_003.scale = (0.4633, 0.4633, 0.4633)
ob_spike_003.lineart.crease_threshold = 0.0

# ---- collection membership
col_collection.objects.link(ob_base)
col_collection.objects.link(ob_spike)
col_collection.objects.link(ob_spike_001)
col_collection.objects.link(ob_spike_002)
col_collection.objects.link(ob_spike_003)

# ---- scene / render settings (as saved in the file)
scene.frame_start = 1; scene.frame_end = 250; scene.frame_set(1)
scene.render.engine = 'BLENDER_EEVEE_NEXT'
scene.cycles.use_denoising = False
scene.cycles.samples = 128
scene.cycles.sampling_pattern = 'TABULATED_SOBOL'
scene.cycles.use_adaptive_sampling = False
scene.cycles.use_light_tree = False
scene.view_settings.view_transform = 'Filmic'
bpy.context.view_layer.update()

# ---- added for rendering (the .blend has no active camera and no usable light): camera, sun
cam_auto = bpy.data.cameras.new('AutoCamera')
cam_auto.lens = 50.0
cam_auto.sensor_width = 36.0
cam_auto.clip_end = 1000.0
ob_auto_camera = bpy.data.objects.new('AutoCamera', cam_auto)
scene.collection.objects.link(ob_auto_camera)
ob_auto_camera.location = (2.85039, -3.42047, 2.02999)
ob_auto_camera.rotation_euler = (1.09748, -7.21219e-08, 0.694738)
scene.camera = ob_auto_camera
light_auto_sun = bpy.data.lights.new('AutoSun', 'SUN')
light_auto_sun.energy = 3.0
light_auto_sun.angle = 0.0523599
ob_auto_sun = bpy.data.objects.new('AutoSun', light_auto_sun)
scene.collection.objects.link(ob_auto_sun)
ob_auto_sun.rotation_euler = (0.872665, 0.174533, 0.523599)
bpy.context.view_layer.update()
